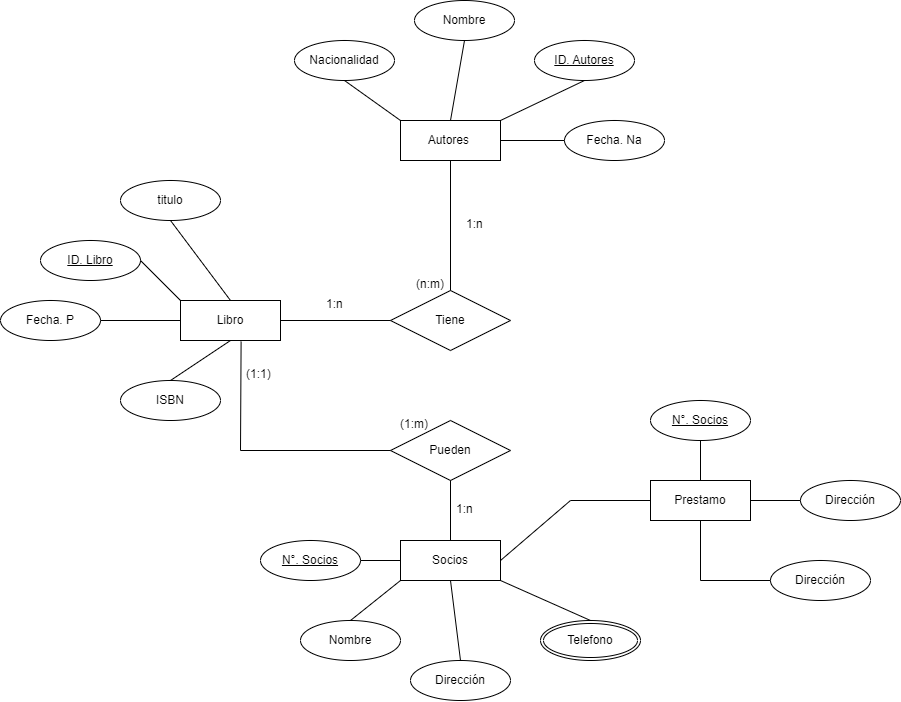

The diagram above was exported from draw.io. Its source (the exported page's mxGraphModel, read from the mxfile embedded in the PNG):
<mxGraphModel dx="2507" dy="895" grid="1" gridSize="10" guides="1" tooltips="1" connect="1" arrows="1" fold="1" page="1" pageScale="1" pageWidth="827" pageHeight="1169" math="0" shadow="0">
  <root>
    <mxCell id="0" />
    <mxCell id="1" parent="0" />
    <mxCell id="lzRUbibMQpo8zreHyJ_Y-1" value="Libro" style="whiteSpace=wrap;html=1;align=center;" vertex="1" parent="1">
      <mxGeometry x="-70" y="360" width="100" height="40" as="geometry" />
    </mxCell>
    <mxCell id="lzRUbibMQpo8zreHyJ_Y-2" value="Autores&amp;nbsp;" style="whiteSpace=wrap;html=1;align=center;" vertex="1" parent="1">
      <mxGeometry x="150" y="180" width="100" height="40" as="geometry" />
    </mxCell>
    <mxCell id="lzRUbibMQpo8zreHyJ_Y-3" value="Prestamo" style="whiteSpace=wrap;html=1;align=center;" vertex="1" parent="1">
      <mxGeometry x="400" y="540" width="100" height="40" as="geometry" />
    </mxCell>
    <mxCell id="lzRUbibMQpo8zreHyJ_Y-4" value="Socios" style="whiteSpace=wrap;html=1;align=center;" vertex="1" parent="1">
      <mxGeometry x="150" y="600" width="100" height="40" as="geometry" />
    </mxCell>
    <mxCell id="lzRUbibMQpo8zreHyJ_Y-5" value="titulo" style="ellipse;whiteSpace=wrap;html=1;align=center;" vertex="1" parent="1">
      <mxGeometry x="-130" y="240" width="100" height="40" as="geometry" />
    </mxCell>
    <mxCell id="lzRUbibMQpo8zreHyJ_Y-6" value="Fecha. P" style="ellipse;whiteSpace=wrap;html=1;align=center;" vertex="1" parent="1">
      <mxGeometry x="-250" y="360" width="100" height="40" as="geometry" />
    </mxCell>
    <mxCell id="lzRUbibMQpo8zreHyJ_Y-7" value="ISBN" style="ellipse;whiteSpace=wrap;html=1;align=center;" vertex="1" parent="1">
      <mxGeometry x="-130" y="440" width="100" height="40" as="geometry" />
    </mxCell>
    <mxCell id="lzRUbibMQpo8zreHyJ_Y-8" value="" style="endArrow=none;html=1;rounded=0;entryX=0;entryY=0.5;entryDx=0;entryDy=0;" edge="1" parent="1" target="lzRUbibMQpo8zreHyJ_Y-1">
      <mxGeometry relative="1" as="geometry">
        <mxPoint x="-150" y="380" as="sourcePoint" />
        <mxPoint x="-20" y="380" as="targetPoint" />
      </mxGeometry>
    </mxCell>
    <mxCell id="lzRUbibMQpo8zreHyJ_Y-9" value="" style="endArrow=none;html=1;rounded=0;exitX=0.5;exitY=1;exitDx=0;exitDy=0;entryX=0.5;entryY=0;entryDx=0;entryDy=0;" edge="1" parent="1" source="lzRUbibMQpo8zreHyJ_Y-5" target="lzRUbibMQpo8zreHyJ_Y-1">
      <mxGeometry relative="1" as="geometry">
        <mxPoint x="-60" y="290" as="sourcePoint" />
        <mxPoint x="100" y="290" as="targetPoint" />
      </mxGeometry>
    </mxCell>
    <mxCell id="lzRUbibMQpo8zreHyJ_Y-10" value="" style="endArrow=none;html=1;rounded=0;exitX=0.5;exitY=1;exitDx=0;exitDy=0;entryX=0.5;entryY=0;entryDx=0;entryDy=0;" edge="1" parent="1" source="lzRUbibMQpo8zreHyJ_Y-1" target="lzRUbibMQpo8zreHyJ_Y-7">
      <mxGeometry relative="1" as="geometry">
        <mxPoint x="-190" y="490" as="sourcePoint" />
        <mxPoint x="-30" y="490" as="targetPoint" />
      </mxGeometry>
    </mxCell>
    <mxCell id="lzRUbibMQpo8zreHyJ_Y-12" value="ID. Libro" style="ellipse;whiteSpace=wrap;html=1;align=center;fontStyle=4;" vertex="1" parent="1">
      <mxGeometry x="-210" y="300" width="100" height="40" as="geometry" />
    </mxCell>
    <mxCell id="lzRUbibMQpo8zreHyJ_Y-13" value="" style="endArrow=none;html=1;rounded=0;entryX=0;entryY=0;entryDx=0;entryDy=0;" edge="1" parent="1" target="lzRUbibMQpo8zreHyJ_Y-1">
      <mxGeometry relative="1" as="geometry">
        <mxPoint x="-110" y="320" as="sourcePoint" />
        <mxPoint x="50" y="320" as="targetPoint" />
      </mxGeometry>
    </mxCell>
    <mxCell id="lzRUbibMQpo8zreHyJ_Y-14" value="Nombre" style="ellipse;whiteSpace=wrap;html=1;align=center;" vertex="1" parent="1">
      <mxGeometry x="164" y="60" width="100" height="40" as="geometry" />
    </mxCell>
    <mxCell id="lzRUbibMQpo8zreHyJ_Y-15" value="Nacionalidad" style="ellipse;whiteSpace=wrap;html=1;align=center;" vertex="1" parent="1">
      <mxGeometry x="44" y="100" width="100" height="40" as="geometry" />
    </mxCell>
    <mxCell id="lzRUbibMQpo8zreHyJ_Y-16" value="Fecha. Na" style="ellipse;whiteSpace=wrap;html=1;align=center;" vertex="1" parent="1">
      <mxGeometry x="314" y="180" width="100" height="40" as="geometry" />
    </mxCell>
    <mxCell id="lzRUbibMQpo8zreHyJ_Y-18" value="" style="endArrow=none;html=1;rounded=0;exitX=0.5;exitY=1;exitDx=0;exitDy=0;entryX=0;entryY=0;entryDx=0;entryDy=0;" edge="1" parent="1" source="lzRUbibMQpo8zreHyJ_Y-15" target="lzRUbibMQpo8zreHyJ_Y-2">
      <mxGeometry relative="1" as="geometry">
        <mxPoint x="154" y="160" as="sourcePoint" />
        <mxPoint x="314" y="160" as="targetPoint" />
      </mxGeometry>
    </mxCell>
    <mxCell id="lzRUbibMQpo8zreHyJ_Y-19" value="" style="endArrow=none;html=1;rounded=0;exitX=0.5;exitY=1;exitDx=0;exitDy=0;entryX=0.5;entryY=0;entryDx=0;entryDy=0;" edge="1" parent="1" source="lzRUbibMQpo8zreHyJ_Y-14" target="lzRUbibMQpo8zreHyJ_Y-2">
      <mxGeometry relative="1" as="geometry">
        <mxPoint x="214" y="140" as="sourcePoint" />
        <mxPoint x="374" y="140" as="targetPoint" />
      </mxGeometry>
    </mxCell>
    <mxCell id="lzRUbibMQpo8zreHyJ_Y-20" value="ID. Autores" style="ellipse;whiteSpace=wrap;html=1;align=center;fontStyle=4;" vertex="1" parent="1">
      <mxGeometry x="284" y="100" width="100" height="40" as="geometry" />
    </mxCell>
    <mxCell id="lzRUbibMQpo8zreHyJ_Y-22" value="" style="endArrow=none;html=1;rounded=0;exitX=1;exitY=0;exitDx=0;exitDy=0;entryX=0.5;entryY=1;entryDx=0;entryDy=0;" edge="1" parent="1" source="lzRUbibMQpo8zreHyJ_Y-2" target="lzRUbibMQpo8zreHyJ_Y-20">
      <mxGeometry relative="1" as="geometry">
        <mxPoint x="254" y="160" as="sourcePoint" />
        <mxPoint x="414" y="160" as="targetPoint" />
      </mxGeometry>
    </mxCell>
    <mxCell id="lzRUbibMQpo8zreHyJ_Y-23" value="" style="endArrow=none;html=1;rounded=0;exitX=1;exitY=0.5;exitDx=0;exitDy=0;entryX=0;entryY=0.5;entryDx=0;entryDy=0;" edge="1" parent="1" source="lzRUbibMQpo8zreHyJ_Y-2" target="lzRUbibMQpo8zreHyJ_Y-16">
      <mxGeometry relative="1" as="geometry">
        <mxPoint x="284" y="200" as="sourcePoint" />
        <mxPoint x="324" y="200" as="targetPoint" />
      </mxGeometry>
    </mxCell>
    <mxCell id="lzRUbibMQpo8zreHyJ_Y-25" value="N°. Socios" style="ellipse;whiteSpace=wrap;html=1;align=center;fontStyle=4;" vertex="1" parent="1">
      <mxGeometry x="10" y="600" width="100" height="40" as="geometry" />
    </mxCell>
    <mxCell id="lzRUbibMQpo8zreHyJ_Y-26" value="Nombre" style="ellipse;whiteSpace=wrap;html=1;align=center;" vertex="1" parent="1">
      <mxGeometry x="50" y="680" width="100" height="40" as="geometry" />
    </mxCell>
    <mxCell id="lzRUbibMQpo8zreHyJ_Y-27" value="Dirección" style="ellipse;whiteSpace=wrap;html=1;align=center;" vertex="1" parent="1">
      <mxGeometry x="160" y="720" width="100" height="40" as="geometry" />
    </mxCell>
    <mxCell id="lzRUbibMQpo8zreHyJ_Y-29" value="Telefono" style="ellipse;shape=doubleEllipse;margin=3;whiteSpace=wrap;html=1;align=center;" vertex="1" parent="1">
      <mxGeometry x="290" y="680" width="100" height="40" as="geometry" />
    </mxCell>
    <mxCell id="lzRUbibMQpo8zreHyJ_Y-30" value="" style="endArrow=none;html=1;rounded=0;exitX=1;exitY=0.5;exitDx=0;exitDy=0;entryX=0;entryY=0.5;entryDx=0;entryDy=0;" edge="1" parent="1" source="lzRUbibMQpo8zreHyJ_Y-25" target="lzRUbibMQpo8zreHyJ_Y-4">
      <mxGeometry relative="1" as="geometry">
        <mxPoint x="120" y="620" as="sourcePoint" />
        <mxPoint x="160" y="620" as="targetPoint" />
      </mxGeometry>
    </mxCell>
    <mxCell id="lzRUbibMQpo8zreHyJ_Y-32" value="" style="endArrow=none;html=1;rounded=0;exitX=0.5;exitY=0;exitDx=0;exitDy=0;entryX=0;entryY=1;entryDx=0;entryDy=0;" edge="1" parent="1" source="lzRUbibMQpo8zreHyJ_Y-26" target="lzRUbibMQpo8zreHyJ_Y-4">
      <mxGeometry relative="1" as="geometry">
        <mxPoint x="150" y="670" as="sourcePoint" />
        <mxPoint x="310" y="670" as="targetPoint" />
      </mxGeometry>
    </mxCell>
    <mxCell id="lzRUbibMQpo8zreHyJ_Y-33" value="" style="endArrow=none;html=1;rounded=0;exitX=0.5;exitY=0;exitDx=0;exitDy=0;entryX=0.5;entryY=1;entryDx=0;entryDy=0;" edge="1" parent="1" source="lzRUbibMQpo8zreHyJ_Y-27" target="lzRUbibMQpo8zreHyJ_Y-4">
      <mxGeometry relative="1" as="geometry">
        <mxPoint x="180" y="680" as="sourcePoint" />
        <mxPoint x="340" y="680" as="targetPoint" />
      </mxGeometry>
    </mxCell>
    <mxCell id="lzRUbibMQpo8zreHyJ_Y-34" value="" style="endArrow=none;html=1;rounded=0;exitX=1;exitY=1;exitDx=0;exitDy=0;entryX=0.5;entryY=0;entryDx=0;entryDy=0;" edge="1" parent="1" source="lzRUbibMQpo8zreHyJ_Y-4" target="lzRUbibMQpo8zreHyJ_Y-29">
      <mxGeometry relative="1" as="geometry">
        <mxPoint x="270" y="650" as="sourcePoint" />
        <mxPoint x="430" y="650" as="targetPoint" />
      </mxGeometry>
    </mxCell>
    <mxCell id="lzRUbibMQpo8zreHyJ_Y-35" value="Tiene" style="shape=rhombus;perimeter=rhombusPerimeter;whiteSpace=wrap;html=1;align=center;" vertex="1" parent="1">
      <mxGeometry x="140" y="350" width="120" height="60" as="geometry" />
    </mxCell>
    <mxCell id="lzRUbibMQpo8zreHyJ_Y-36" value="" style="endArrow=none;html=1;rounded=0;exitX=1;exitY=0.5;exitDx=0;exitDy=0;entryX=0;entryY=0.5;entryDx=0;entryDy=0;" edge="1" parent="1" source="lzRUbibMQpo8zreHyJ_Y-1" target="lzRUbibMQpo8zreHyJ_Y-35">
      <mxGeometry relative="1" as="geometry">
        <mxPoint x="70" y="380" as="sourcePoint" />
        <mxPoint x="140" y="380" as="targetPoint" />
      </mxGeometry>
    </mxCell>
    <mxCell id="lzRUbibMQpo8zreHyJ_Y-37" value="" style="endArrow=none;html=1;rounded=0;exitX=0.5;exitY=1;exitDx=0;exitDy=0;entryX=0.5;entryY=0;entryDx=0;entryDy=0;" edge="1" parent="1" source="lzRUbibMQpo8zreHyJ_Y-2" target="lzRUbibMQpo8zreHyJ_Y-35">
      <mxGeometry relative="1" as="geometry">
        <mxPoint x="200" y="290" as="sourcePoint" />
        <mxPoint x="360" y="290" as="targetPoint" />
      </mxGeometry>
    </mxCell>
    <mxCell id="lzRUbibMQpo8zreHyJ_Y-38" value="1:n" style="text;strokeColor=none;fillColor=none;spacingLeft=4;spacingRight=4;overflow=hidden;rotatable=0;points=[[0,0.5],[1,0.5]];portConstraint=eastwest;fontSize=12;whiteSpace=wrap;html=1;" vertex="1" parent="1">
      <mxGeometry x="70" y="350" width="40" height="30" as="geometry" />
    </mxCell>
    <mxCell id="lzRUbibMQpo8zreHyJ_Y-39" value="1:n" style="text;strokeColor=none;fillColor=none;spacingLeft=4;spacingRight=4;overflow=hidden;rotatable=0;points=[[0,0.5],[1,0.5]];portConstraint=eastwest;fontSize=12;whiteSpace=wrap;html=1;" vertex="1" parent="1">
      <mxGeometry x="210" y="270" width="40" height="30" as="geometry" />
    </mxCell>
    <mxCell id="lzRUbibMQpo8zreHyJ_Y-40" value="(n:m)" style="text;strokeColor=none;fillColor=none;spacingLeft=4;spacingRight=4;overflow=hidden;rotatable=0;points=[[0,0.5],[1,0.5]];portConstraint=eastwest;fontSize=12;whiteSpace=wrap;html=1;" vertex="1" parent="1">
      <mxGeometry x="160" y="330" width="40" height="30" as="geometry" />
    </mxCell>
    <mxCell id="lzRUbibMQpo8zreHyJ_Y-41" value="Pueden" style="shape=rhombus;perimeter=rhombusPerimeter;whiteSpace=wrap;html=1;align=center;" vertex="1" parent="1">
      <mxGeometry x="140" y="480" width="120" height="60" as="geometry" />
    </mxCell>
    <mxCell id="lzRUbibMQpo8zreHyJ_Y-45" value="" style="endArrow=none;html=1;rounded=0;exitX=0.606;exitY=1.029;exitDx=0;exitDy=0;entryX=0;entryY=0.5;entryDx=0;entryDy=0;exitPerimeter=0;" edge="1" parent="1" source="lzRUbibMQpo8zreHyJ_Y-1" target="lzRUbibMQpo8zreHyJ_Y-41">
      <mxGeometry relative="1" as="geometry">
        <mxPoint x="50" y="440" as="sourcePoint" />
        <mxPoint x="-10" y="480" as="targetPoint" />
        <Array as="points">
          <mxPoint x="-10" y="510" />
        </Array>
      </mxGeometry>
    </mxCell>
    <mxCell id="lzRUbibMQpo8zreHyJ_Y-46" value="" style="endArrow=none;html=1;rounded=0;entryX=0.5;entryY=0;entryDx=0;entryDy=0;exitX=0.5;exitY=1;exitDx=0;exitDy=0;" edge="1" parent="1" source="lzRUbibMQpo8zreHyJ_Y-41" target="lzRUbibMQpo8zreHyJ_Y-4">
      <mxGeometry relative="1" as="geometry">
        <mxPoint x="200" y="550" as="sourcePoint" />
        <mxPoint x="140" y="580" as="targetPoint" />
      </mxGeometry>
    </mxCell>
    <mxCell id="lzRUbibMQpo8zreHyJ_Y-47" value="1:n" style="text;strokeColor=none;fillColor=none;spacingLeft=4;spacingRight=4;overflow=hidden;rotatable=0;points=[[0,0.5],[1,0.5]];portConstraint=eastwest;fontSize=12;whiteSpace=wrap;html=1;" vertex="1" parent="1">
      <mxGeometry x="200" y="554.5" width="40" height="30" as="geometry" />
    </mxCell>
    <mxCell id="lzRUbibMQpo8zreHyJ_Y-48" value="(1:1)" style="text;strokeColor=none;fillColor=none;spacingLeft=4;spacingRight=4;overflow=hidden;rotatable=0;points=[[0,0.5],[1,0.5]];portConstraint=eastwest;fontSize=12;whiteSpace=wrap;html=1;" vertex="1" parent="1">
      <mxGeometry x="-10" y="420" width="40" height="30" as="geometry" />
    </mxCell>
    <mxCell id="lzRUbibMQpo8zreHyJ_Y-49" value="(1:m&lt;span style=&quot;background-color: transparent; color: light-dark(rgb(0, 0, 0), rgb(255, 255, 255));&quot;&gt;)&lt;/span&gt;" style="text;strokeColor=none;fillColor=none;spacingLeft=4;spacingRight=4;overflow=hidden;rotatable=0;points=[[0,0.5],[1,0.5]];portConstraint=eastwest;fontSize=12;whiteSpace=wrap;html=1;" vertex="1" parent="1">
      <mxGeometry x="144" y="470" width="40" height="30" as="geometry" />
    </mxCell>
    <mxCell id="lzRUbibMQpo8zreHyJ_Y-50" value="" style="endArrow=none;html=1;rounded=0;entryX=0;entryY=0.5;entryDx=0;entryDy=0;exitX=1;exitY=0.5;exitDx=0;exitDy=0;" edge="1" parent="1" source="lzRUbibMQpo8zreHyJ_Y-4" target="lzRUbibMQpo8zreHyJ_Y-3">
      <mxGeometry relative="1" as="geometry">
        <mxPoint x="350" y="585" as="sourcePoint" />
        <mxPoint x="350" y="645" as="targetPoint" />
        <Array as="points">
          <mxPoint x="320" y="560" />
        </Array>
      </mxGeometry>
    </mxCell>
    <mxCell id="lzRUbibMQpo8zreHyJ_Y-51" value="N°. Socios" style="ellipse;whiteSpace=wrap;html=1;align=center;fontStyle=4;" vertex="1" parent="1">
      <mxGeometry x="400" y="460" width="100" height="40" as="geometry" />
    </mxCell>
    <mxCell id="lzRUbibMQpo8zreHyJ_Y-52" value="Dirección" style="ellipse;whiteSpace=wrap;html=1;align=center;" vertex="1" parent="1">
      <mxGeometry x="520" y="620" width="100" height="40" as="geometry" />
    </mxCell>
    <mxCell id="lzRUbibMQpo8zreHyJ_Y-53" value="Dirección" style="ellipse;whiteSpace=wrap;html=1;align=center;" vertex="1" parent="1">
      <mxGeometry x="550" y="540" width="100" height="40" as="geometry" />
    </mxCell>
    <mxCell id="lzRUbibMQpo8zreHyJ_Y-54" value="" style="endArrow=none;html=1;rounded=0;exitX=0.5;exitY=0;exitDx=0;exitDy=0;entryX=0.5;entryY=1;entryDx=0;entryDy=0;" edge="1" parent="1" source="lzRUbibMQpo8zreHyJ_Y-3" target="lzRUbibMQpo8zreHyJ_Y-51">
      <mxGeometry relative="1" as="geometry">
        <mxPoint x="460" y="520" as="sourcePoint" />
        <mxPoint x="620" y="520" as="targetPoint" />
      </mxGeometry>
    </mxCell>
    <mxCell id="lzRUbibMQpo8zreHyJ_Y-55" value="" style="endArrow=none;html=1;rounded=0;exitX=1;exitY=0.5;exitDx=0;exitDy=0;entryX=0;entryY=0.5;entryDx=0;entryDy=0;" edge="1" parent="1" source="lzRUbibMQpo8zreHyJ_Y-3" target="lzRUbibMQpo8zreHyJ_Y-53">
      <mxGeometry relative="1" as="geometry">
        <mxPoint x="640" y="510" as="sourcePoint" />
        <mxPoint x="800" y="510" as="targetPoint" />
      </mxGeometry>
    </mxCell>
    <mxCell id="lzRUbibMQpo8zreHyJ_Y-56" value="" style="endArrow=none;html=1;rounded=0;exitX=0.5;exitY=1;exitDx=0;exitDy=0;entryX=0;entryY=0.5;entryDx=0;entryDy=0;" edge="1" parent="1" source="lzRUbibMQpo8zreHyJ_Y-3" target="lzRUbibMQpo8zreHyJ_Y-52">
      <mxGeometry relative="1" as="geometry">
        <mxPoint x="470" y="680" as="sourcePoint" />
        <mxPoint x="630" y="680" as="targetPoint" />
        <Array as="points">
          <mxPoint x="450" y="640" />
        </Array>
      </mxGeometry>
    </mxCell>
  </root>
</mxGraphModel>